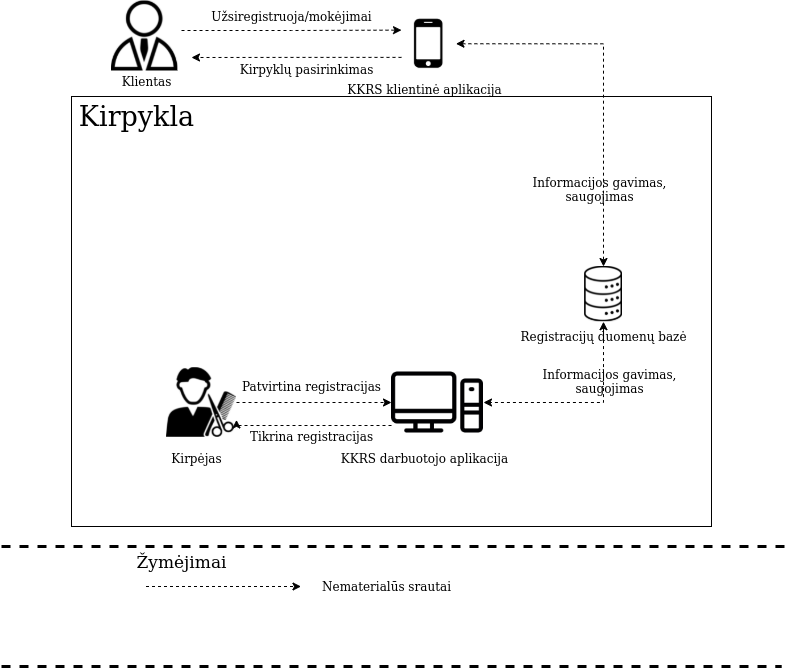

The diagram above was exported from draw.io. Its source (the exported page's mxGraphModel, read from the mxfile embedded in the PNG):
<mxGraphModel dx="1414" dy="770" grid="1" gridSize="10" guides="1" tooltips="1" connect="1" arrows="1" fold="1" page="1" pageScale="1" pageWidth="850" pageHeight="1100" math="0" shadow="0">
  <root>
    <mxCell id="0" />
    <mxCell id="1" parent="0" />
    <mxCell id="YVflSH943LxsJHvPOB70-12" value="" style="rounded=0;whiteSpace=wrap;html=1;fillColor=none;" parent="1" vertex="1">
      <mxGeometry x="210" y="150" width="640" height="430" as="geometry" />
    </mxCell>
    <mxCell id="tWxzj5_81nyGqT0lkk7d-4" style="edgeStyle=orthogonalEdgeStyle;rounded=0;orthogonalLoop=1;jettySize=auto;html=1;entryX=0;entryY=0.25;entryDx=0;entryDy=0;dashed=1;fontSize=27;" edge="1" parent="1" target="YVflSH943LxsJHvPOB70-5">
      <mxGeometry relative="1" as="geometry">
        <mxPoint x="320" y="84" as="sourcePoint" />
      </mxGeometry>
    </mxCell>
    <mxCell id="YVflSH943LxsJHvPOB70-1" value="" style="shape=image;verticalLabelPosition=bottom;labelBackgroundColor=#ffffff;verticalAlign=top;aspect=fixed;imageAspect=0;image=https://icon-library.com/images/client-icon/client-icon-1.jpg;" parent="1" vertex="1">
      <mxGeometry x="249.99999999999994" y="54.5" width="66.36" height="70" as="geometry" />
    </mxCell>
    <mxCell id="YVflSH943LxsJHvPOB70-2" value="Klientas" style="text;html=1;align=center;verticalAlign=middle;resizable=0;points=[];autosize=1;strokeColor=none;fillColor=none;" parent="1" vertex="1">
      <mxGeometry x="250" y="124.5" width="70" height="20" as="geometry" />
    </mxCell>
    <mxCell id="YVflSH943LxsJHvPOB70-4" value="KKRS klientinė aplikacija" style="text;html=1;align=center;verticalAlign=middle;resizable=0;points=[];autosize=1;strokeColor=none;fillColor=none;" parent="1" vertex="1">
      <mxGeometry x="478" y="132.5" width="170" height="20" as="geometry" />
    </mxCell>
    <mxCell id="YVflSH943LxsJHvPOB70-17" style="edgeStyle=orthogonalEdgeStyle;rounded=0;orthogonalLoop=1;jettySize=auto;html=1;exitX=1;exitY=0.5;exitDx=0;exitDy=0;entryX=0.5;entryY=0;entryDx=0;entryDy=0;dashed=1;startArrow=classic;startFill=1;" parent="1" source="YVflSH943LxsJHvPOB70-5" target="YVflSH943LxsJHvPOB70-8" edge="1">
      <mxGeometry relative="1" as="geometry" />
    </mxCell>
    <mxCell id="tWxzj5_81nyGqT0lkk7d-5" style="edgeStyle=orthogonalEdgeStyle;rounded=0;orthogonalLoop=1;jettySize=auto;html=1;exitX=0;exitY=0.75;exitDx=0;exitDy=0;dashed=1;fontSize=27;" edge="1" parent="1" source="YVflSH943LxsJHvPOB70-5">
      <mxGeometry relative="1" as="geometry">
        <mxPoint x="330" y="111" as="targetPoint" />
      </mxGeometry>
    </mxCell>
    <mxCell id="YVflSH943LxsJHvPOB70-5" value="" style="shape=image;verticalLabelPosition=bottom;labelBackgroundColor=#ffffff;verticalAlign=top;aspect=fixed;imageAspect=0;image=https://upload.wikimedia.org/wikipedia/commons/thumb/e/eb/Smartphone_icon_-_Noun_Project_283536.svg/768px-Smartphone_icon_-_Noun_Project_283536.svg.png;" parent="1" vertex="1">
      <mxGeometry x="540" y="70" width="54.5" height="54.5" as="geometry" />
    </mxCell>
    <mxCell id="YVflSH943LxsJHvPOB70-25" style="edgeStyle=orthogonalEdgeStyle;rounded=0;orthogonalLoop=1;jettySize=auto;html=1;exitX=0;exitY=0.75;exitDx=0;exitDy=0;entryX=1;entryY=0.75;entryDx=0;entryDy=0;dashed=1;startArrow=none;startFill=0;" parent="1" source="YVflSH943LxsJHvPOB70-6" target="YVflSH943LxsJHvPOB70-10" edge="1">
      <mxGeometry relative="1" as="geometry">
        <Array as="points">
          <mxPoint x="375" y="479" />
        </Array>
      </mxGeometry>
    </mxCell>
    <mxCell id="YVflSH943LxsJHvPOB70-6" value="" style="shape=image;verticalLabelPosition=bottom;labelBackgroundColor=#ffffff;verticalAlign=top;aspect=fixed;imageAspect=0;image=https://cdn-icons-png.flaticon.com/512/73/73443.png;" parent="1" vertex="1">
      <mxGeometry x="530" y="410" width="92" height="92" as="geometry" />
    </mxCell>
    <mxCell id="YVflSH943LxsJHvPOB70-7" value="KKRS darbuotojo aplikacija" style="text;html=1;align=center;verticalAlign=middle;resizable=0;points=[];autosize=1;strokeColor=none;fillColor=none;" parent="1" vertex="1">
      <mxGeometry x="473" y="502" width="180" height="20" as="geometry" />
    </mxCell>
    <mxCell id="YVflSH943LxsJHvPOB70-19" style="edgeStyle=orthogonalEdgeStyle;rounded=0;orthogonalLoop=1;jettySize=auto;html=1;exitX=0.5;exitY=1;exitDx=0;exitDy=0;entryX=1;entryY=0.5;entryDx=0;entryDy=0;dashed=1;startArrow=classic;startFill=1;" parent="1" source="YVflSH943LxsJHvPOB70-8" target="YVflSH943LxsJHvPOB70-6" edge="1">
      <mxGeometry relative="1" as="geometry" />
    </mxCell>
    <mxCell id="YVflSH943LxsJHvPOB70-8" value="" style="shape=image;verticalLabelPosition=bottom;labelBackgroundColor=#ffffff;verticalAlign=top;aspect=fixed;imageAspect=0;image=https://upload.wikimedia.org/wikipedia/commons/thumb/8/86/Database-icon.svg/1200px-Database-icon.svg.png;" parent="1" vertex="1">
      <mxGeometry x="723" y="319.99999999999994" width="38" height="55.2" as="geometry" />
    </mxCell>
    <mxCell id="YVflSH943LxsJHvPOB70-9" value="Registracijų duomenų bazė" style="text;html=1;align=center;verticalAlign=middle;resizable=0;points=[];autosize=1;strokeColor=none;fillColor=none;" parent="1" vertex="1">
      <mxGeometry x="652" y="380" width="180" height="20" as="geometry" />
    </mxCell>
    <mxCell id="YVflSH943LxsJHvPOB70-23" style="edgeStyle=orthogonalEdgeStyle;rounded=0;orthogonalLoop=1;jettySize=auto;html=1;exitX=1;exitY=0.5;exitDx=0;exitDy=0;dashed=1;startArrow=none;startFill=0;" parent="1" source="YVflSH943LxsJHvPOB70-10" target="YVflSH943LxsJHvPOB70-6" edge="1">
      <mxGeometry relative="1" as="geometry" />
    </mxCell>
    <mxCell id="YVflSH943LxsJHvPOB70-10" value="" style="shape=image;verticalLabelPosition=bottom;labelBackgroundColor=#ffffff;verticalAlign=top;aspect=fixed;imageAspect=0;image=http://cdn.onlinewebfonts.com/svg/img_507205.png;" parent="1" vertex="1">
      <mxGeometry x="305" y="421.2" width="70" height="69.6" as="geometry" />
    </mxCell>
    <mxCell id="YVflSH943LxsJHvPOB70-11" value="Kirpėjas" style="text;html=1;align=center;verticalAlign=middle;resizable=0;points=[];autosize=1;strokeColor=none;fillColor=none;" parent="1" vertex="1">
      <mxGeometry x="300" y="502" width="70" height="20" as="geometry" />
    </mxCell>
    <mxCell id="YVflSH943LxsJHvPOB70-14" value="Užsiregistruoja/mokėjimai" style="text;html=1;align=center;verticalAlign=middle;resizable=0;points=[];autosize=1;strokeColor=none;fillColor=none;" parent="1" vertex="1">
      <mxGeometry x="340" y="60" width="180" height="20" as="geometry" />
    </mxCell>
    <mxCell id="YVflSH943LxsJHvPOB70-16" value="Kirpyklų pasirinkimas" style="text;html=1;align=center;verticalAlign=middle;resizable=0;points=[];autosize=1;strokeColor=none;fillColor=none;" parent="1" vertex="1">
      <mxGeometry x="370" y="112.5" width="150" height="20" as="geometry" />
    </mxCell>
    <mxCell id="YVflSH943LxsJHvPOB70-20" value="Informacijos gavimas,&lt;br&gt;saugojimas" style="text;html=1;align=center;verticalAlign=middle;resizable=0;points=[];autosize=1;strokeColor=none;fillColor=none;" parent="1" vertex="1">
      <mxGeometry x="673" y="420" width="150" height="30" as="geometry" />
    </mxCell>
    <mxCell id="YVflSH943LxsJHvPOB70-21" value="Informacijos gavimas,&lt;br&gt;saugojimas" style="text;html=1;align=center;verticalAlign=middle;resizable=0;points=[];autosize=1;strokeColor=none;fillColor=none;" parent="1" vertex="1">
      <mxGeometry x="663" y="228" width="150" height="30" as="geometry" />
    </mxCell>
    <mxCell id="YVflSH943LxsJHvPOB70-24" value="Patvirtina registracijas" style="text;html=1;align=center;verticalAlign=middle;resizable=0;points=[];autosize=1;strokeColor=none;fillColor=none;" parent="1" vertex="1">
      <mxGeometry x="375" y="430" width="150" height="20" as="geometry" />
    </mxCell>
    <mxCell id="YVflSH943LxsJHvPOB70-26" value="Tikrina registracijas" style="text;html=1;align=center;verticalAlign=middle;resizable=0;points=[];autosize=1;strokeColor=none;fillColor=none;" parent="1" vertex="1">
      <mxGeometry x="380" y="480" width="140" height="20" as="geometry" />
    </mxCell>
    <mxCell id="2AiatDtUQqMNa5zck87x-1" style="edgeStyle=orthogonalEdgeStyle;rounded=0;orthogonalLoop=1;jettySize=auto;html=1;exitX=1;exitY=0.5;exitDx=0;exitDy=0;dashed=1;startArrow=none;startFill=0;" parent="1" edge="1">
      <mxGeometry relative="1" as="geometry">
        <mxPoint x="284.5" y="640" as="sourcePoint" />
        <mxPoint x="439.5" y="640" as="targetPoint" />
      </mxGeometry>
    </mxCell>
    <mxCell id="2AiatDtUQqMNa5zck87x-2" value="Nematerialūs srautai" style="text;html=1;align=center;verticalAlign=middle;resizable=0;points=[];autosize=1;strokeColor=none;fillColor=none;" parent="1" vertex="1">
      <mxGeometry x="454.5" y="630" width="140" height="20" as="geometry" />
    </mxCell>
    <mxCell id="2AiatDtUQqMNa5zck87x-3" value="Žymėjimai" style="text;html=1;align=center;verticalAlign=middle;resizable=0;points=[];autosize=1;strokeColor=none;fillColor=none;fontSize=17;" parent="1" vertex="1">
      <mxGeometry x="265" y="600" width="110" height="30" as="geometry" />
    </mxCell>
    <mxCell id="2AiatDtUQqMNa5zck87x-4" style="edgeStyle=orthogonalEdgeStyle;rounded=0;orthogonalLoop=1;jettySize=auto;html=1;dashed=1;startArrow=none;startFill=0;spacingTop=0;spacing=2;jumpSize=6;targetPerimeterSpacing=0;sourcePerimeterSpacing=0;strokeWidth=3;endArrow=none;endFill=0;" parent="1" edge="1">
      <mxGeometry relative="1" as="geometry">
        <mxPoint x="140" y="600" as="sourcePoint" />
        <mxPoint x="930" y="600" as="targetPoint" />
      </mxGeometry>
    </mxCell>
    <mxCell id="2AiatDtUQqMNa5zck87x-5" style="edgeStyle=orthogonalEdgeStyle;rounded=0;orthogonalLoop=1;jettySize=auto;html=1;dashed=1;startArrow=none;startFill=0;spacingTop=0;spacing=2;jumpSize=6;targetPerimeterSpacing=0;sourcePerimeterSpacing=0;strokeWidth=3;endArrow=none;endFill=0;" parent="1" edge="1">
      <mxGeometry relative="1" as="geometry">
        <mxPoint x="140" y="720" as="sourcePoint" />
        <mxPoint x="920" y="720" as="targetPoint" />
      </mxGeometry>
    </mxCell>
    <mxCell id="tWxzj5_81nyGqT0lkk7d-1" value="&lt;font style=&quot;font-size: 27px&quot;&gt;Kirpykla&lt;/font&gt;" style="text;html=1;align=center;verticalAlign=middle;resizable=0;points=[];autosize=1;strokeColor=none;fillColor=none;" vertex="1" parent="1">
      <mxGeometry x="210" y="160" width="130" height="20" as="geometry" />
    </mxCell>
  </root>
</mxGraphModel>